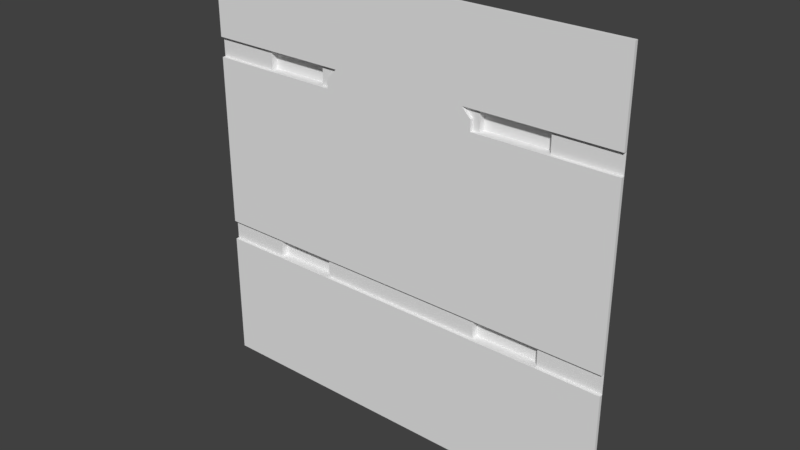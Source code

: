 # Source: exec2_3.blend  (saved by Blender 2.78.0; exported with 4.5.12 LTS)
import bpy
from mathutils import Matrix  # noqa: F401  (used for matrix-valued properties, if any)

bpy.ops.wm.read_factory_settings(use_empty=True)
scene = bpy.context.scene
scene.name = 'Scene'

# ---- collections
col_collection_1 = bpy.data.collections.new('Collection 1'); scene.collection.children.link(col_collection_1)

# ---- materials (node trees are filled in below, after node groups)
mat_exec2_3 = bpy.data.materials.new('exec2_3')
mat_exec2_3.alpha_threshold = 0.0
mat_exec2_3.use_transparent_shadow = False
mat_exec2_3.roughness = 0.5

# ---- material node trees

# ---- world
world_world = bpy.data.worlds.new('World'); scene.world = world_world
world_world.color = (0.05088, 0.05088, 0.05088)
world_world.use_sun_shadow = False
world_world.sun_shadow_jitter_overblur = 0.0
world_world.cycles.sampling_method = 'MANUAL'

# ---- meshes
me_exec2_3 = bpy.data.meshes.new('exec2_3')
me_exec2_3.from_pydata([(1.28, 1.28, 0.6607), (1.28, 1.28, 0.7793), (1.28, 1.28, -0.4999), (1.28, 1.28, -0.38), (1.261, 1.28, 0.6607), (1.261, 1.28, 0.7793), (1.261, 1.28, -0.38), (1.261, 1.28, -0.4999), (-1.28, 1.28, 0.7793), (-1.28, 1.28, 0.6607), (-1.28, 1.28, -0.38), (-1.28, 1.28, -0.4999), (-1.261, 1.28, 0.6607), (-1.261, 1.28, 0.7793), (-1.261, 1.28, -0.38), (-1.261, 1.28, -0.4999), (-1.28, 1.26, -1.28), (1.28, 1.26, -1.28), (-1.28, 1.26, 1.28), (1.28, 1.26, 1.28), (-1.28, 1.26, 0.6607), (1.28, 1.26, 0.6607), (1.28, 1.26, 0.7793), (-1.28, 1.26, 0.7793), (-1.28, 1.26, -0.38), (1.28, 1.26, -0.38), (-1.28, 1.26, -0.4999), (1.28, 1.26, -0.4999), (0.8999, 1.26, -1.28), (0.8999, 1.26, 1.28), (0.8999, 1.26, 0.6607), (0.8999, 1.26, 0.7793), (0.8999, 1.26, -0.38), (0.8999, 1.26, -0.4999), (0.5, 1.26, 1.28), (0.5, 1.26, 0.6607), (0.5, 1.26, 0.7793), (0.5, 1.26, -0.38), (0.5, 1.26, -0.4999), (0.5, 1.26, -1.28), (-0.52, 1.26, 1.28), (-0.52, 1.26, 0.6607), (-0.52, 1.26, 0.7793), (-0.52, 1.26, -0.38), (-0.52, 1.26, -0.4999), (-0.52, 1.26, -1.28), (-0.9, 1.26, 1.28), (-0.9, 1.26, 0.6607), (-0.9, 1.26, 0.7793), (-0.9, 1.26, -0.38), (-0.9, 1.26, -0.4999), (-0.9, 1.26, -1.28), (0.4046, 1.26, 0.7793), (0.4593, 1.26, 0.6607), (0.4593, 1.26, 0.7246), (-0.4071, 1.26, 0.7793), (-0.4692, 1.26, 0.6607), (-0.4692, 1.26, 0.7172), (-1.28, 1.28, 0.7793), (-1.28, 1.28, 0.6607), (-0.9, 1.28, 0.6607), (1.28, 1.28, 0.6607), (1.28, 1.28, 0.7793), (-0.9, 1.28, 0.7793), (1.28, 1.28, -0.4999), (1.28, 1.28, -0.38), (-0.9, 1.28, -0.38), (-1.28, 1.28, -0.38), (-1.28, 1.28, -0.4999), (-0.9, 1.28, -0.4999), (0.8999, 1.28, 0.6607), (0.8999, 1.28, 0.7793), (0.8999, 1.28, -0.38), (0.8999, 1.28, -0.4999), (0.5, 1.28, 0.6607), (0.5, 1.28, 0.7793), (0.5, 1.28, -0.38), (0.5, 1.28, -0.4999), (-0.4692, 1.28, 0.6607), (-0.52, 1.28, 0.6607), (-0.4071, 1.28, 0.7793), (-0.52, 1.28, 0.7793), (-0.52, 1.28, -0.38), (-0.52, 1.28, -0.4999), (0.4046, 1.28, 0.7793), (0.4593, 1.28, 0.6607), (0.4593, 1.28, 0.7246), (-0.4692, 1.28, 0.7172), (0.8999, 1.32, -0.4999), (0.8999, 1.32, -0.38), (0.8999, 1.32, 0.6607), (0.8999, 1.32, 0.7793), (0.5, 1.32, 0.6607), (0.5, 1.32, 0.7793), (0.5, 1.32, -0.38), (0.5, 1.32, -0.4999), (-0.52, 1.32, -0.4999), (-0.52, 1.32, -0.38), (-0.52, 1.32, 0.6607), (-0.52, 1.32, 0.7793), (-0.9, 1.32, 0.6607), (-0.9, 1.32, 0.7793), (-0.9, 1.32, -0.38), (-0.9, 1.32, -0.4999), (1.261, 1.26, -1.28), (1.261, 1.26, 1.28), (1.261, 1.26, 0.6607), (1.261, 1.26, 0.7793), (1.261, 1.26, -0.38), (1.261, 1.26, -0.4999), (1.261, 1.28, 0.6607), (1.261, 1.28, 0.7793), (1.261, 1.28, -0.38), (1.261, 1.28, -0.4999), (-1.261, 1.26, 1.28), (-1.261, 1.26, 0.6607), (-1.261, 1.26, 0.7793), (-1.261, 1.26, -0.38), (-1.261, 1.26, -0.4999), (-1.261, 1.26, -1.28), (-1.261, 1.28, 0.6607), (-1.261, 1.28, 0.7793), (-1.261, 1.28, -0.38), (-1.261, 1.28, -0.4999), (-1.28, 1.28, -1.28), (1.28, 1.28, -1.28), (-1.28, 1.28, 1.28), (1.28, 1.28, 1.28)], [], [(4, 0, 1, 5), (7, 2, 3, 6), (11, 15, 14, 10), (9, 12, 13, 8), (107, 22, 19, 105), (108, 25, 21, 106), (109, 27, 64, 113), (53, 35, 74, 85), (104, 17, 27, 109), (39, 28, 33, 38), (100, 98, 99, 101), (108, 32, 72, 112), (37, 32, 30, 35), (36, 31, 29, 34), (42, 55, 52, 36, 34, 40), (43, 37, 35, 53, 56, 41), (36, 52, 84, 75), (115, 47, 60, 120), (45, 39, 38, 44), (51, 45, 44, 50), (107, 31, 71, 111), (106, 21, 61, 110), (49, 43, 41, 47), (48, 42, 40, 46), (116, 48, 46, 114), (117, 49, 47, 115), (38, 33, 73, 77), (103, 96, 97, 102), (119, 51, 50, 118), (32, 37, 76, 72), (55, 57, 56, 53, 54, 52), (77, 73, 88, 95), (83, 82, 97, 96), (79, 78, 87, 80, 81), (83, 77, 76, 82), (66, 69, 103, 102), (72, 76, 94, 89), (120, 60, 63, 121), (123, 69, 66, 122), (84, 86, 85, 74, 75), (54, 53, 85, 86), (116, 23, 58, 121), (52, 54, 86, 84), (47, 41, 79, 60), (42, 48, 63, 81), (92, 90, 91, 93), (43, 49, 66, 82), (117, 24, 67, 122), (41, 56, 78, 79), (56, 57, 87, 78), (50, 44, 83, 69), (95, 88, 89, 94), (55, 42, 81, 80), (57, 55, 80, 87), (37, 43, 82, 76), (35, 30, 70, 74), (118, 50, 69, 123), (44, 38, 77, 83), (31, 36, 75, 71), (79, 81, 99, 98), (75, 74, 92, 93), (60, 79, 98, 100), (76, 77, 95, 94), (73, 72, 89, 88), (81, 63, 101, 99), (70, 71, 91, 90), (82, 66, 102, 97), (74, 70, 90, 92), (69, 83, 96, 103), (71, 75, 93, 91), (63, 60, 100, 101), (73, 113, 112, 72), (70, 110, 111, 71), (30, 106, 110, 70), (22, 107, 111, 62), (25, 108, 112, 65), (28, 104, 109, 33), (33, 109, 113, 73), (32, 108, 106, 30), (31, 107, 105, 29), (26, 118, 123, 68), (49, 117, 122, 66), (48, 116, 121, 63), (16, 119, 118, 26), (24, 117, 115, 20), (23, 116, 114, 18), (20, 115, 120, 59), (125, 64, 27, 17), (25, 65, 61, 21), (19, 22, 62, 127), (126, 58, 23, 18), (16, 26, 68, 124), (24, 20, 59, 67), (114, 46, 40, 34, 29, 105, 19, 127, 126, 18), (104, 28, 39, 45, 51, 119, 16, 124, 125, 17)])
_uv = me_exec2_3.uv_layers.new(name='UVMap')
_uv.uv.foreach_set('vector', [0.9901, 0.7581, 0.9975, 0.7581, 0.9975, 0.8044, 0.9901, 0.8044, 0.9901, 0.3047, 0.9975, 0.3047, 0.9975, 0.3516, 0.9901, 0.3516, 0.0, 0.3047, 0.007421, 0.3047, 0.007421, 0.3516, 0.0, 0.3516, 0.0, 0.7581, 0.007421, 0.7581, 0.007421, 0.8044, 0.0, 0.8044, 0.9926, 0.8044, 1.0, 0.8044, 1.0, 1.0, 0.9926, 1.0, 0.9926, 0.3516, 1.0, 0.3516, 1.0, 0.7581, 0.9926, 0.7581, 0.9926, 0.3047, 1.0, 0.3047, 1.0, 0.3047, 0.9926, 0.3047, 0.6794, 0.7606, 0.6978, 0.7606, 0.6978, 0.7606, 0.6794, 0.7606, 0.9926, 0.0, 1.0, 0.0, 1.0, 0.3047, 0.9926, 0.3047, 0.6953, 0.0, 0.8515, 0.0, 0.8515, 0.3047, 0.6953, 0.3047, 0.1503, 0.7601, 0.295, 0.7601, 0.295, 0.8028, 0.1503, 0.8028, 0.9926, 0.3491, 0.8491, 0.3491, 0.8491, 0.3491, 0.9926, 0.3491, 0.6953, 0.3516, 0.8515, 0.3516, 0.8515, 0.7581, 0.6953, 0.7581, 0.6953, 0.8044, 0.8515, 0.8044, 0.8515, 1.0, 0.6953, 1.0, 0.2969, 0.8044, 0.341, 0.8044, 0.6581, 0.8044, 0.6953, 0.8044, 0.6953, 1.0, 0.2969, 1.0, 0.2969, 0.3516, 0.6953, 0.3516, 0.6953, 0.7581, 0.6794, 0.7581, 0.3167, 0.7581, 0.2969, 0.7581, 0.6978, 0.8059, 0.6581, 0.8059, 0.6581, 0.8059, 0.6978, 0.8059, 0.007421, 0.7606, 0.1509, 0.7606, 0.1509, 0.7606, 0.007421, 0.7606, 0.2969, 0.0, 0.6953, 0.0, 0.6953, 0.3047, 0.2969, 0.3047, 0.1484, 0.0, 0.2969, 0.0, 0.2969, 0.3047, 0.1484, 0.3047, 0.9926, 0.8059, 0.8491, 0.8059, 0.8491, 0.8059, 0.9926, 0.8059, 0.9926, 0.7606, 1.0, 0.7606, 1.0, 0.7606, 0.9926, 0.7606, 0.1484, 0.3516, 0.2969, 0.3516, 0.2969, 0.7581, 0.1484, 0.7581, 0.1484, 0.8044, 0.2969, 0.8044, 0.2969, 1.0, 0.1484, 1.0, 0.007421, 0.8044, 0.1484, 0.8044, 0.1484, 1.0, 0.007421, 1.0, 0.007421, 0.3516, 0.1484, 0.3516, 0.1484, 0.7581, 0.007421, 0.7581, 0.8711, 0.3047, 1.027, 0.3047, 1.027, 0.3047, 0.8711, 0.3047, 0.1503, 0.3063, 0.295, 0.3063, 0.295, 0.3496, 0.1503, 0.3496, 0.007421, 0.0, 0.1484, 0.0, 0.1484, 0.3047, 0.007421, 0.3047, 0.8491, 0.3491, 0.6978, 0.3491, 0.6978, 0.3491, 0.8491, 0.3491, 0.341, 0.8044, 0.3167, 0.7802, 0.3167, 0.7581, 0.6794, 0.7581, 0.6794, 0.7831, 0.6581, 0.8044, 0.6996, 0.3088, 0.8473, 0.3088, 0.8473, 0.3088, 0.6996, 0.3088, 0.2926, 0.3088, 0.2926, 0.3472, 0.2926, 0.3472, 0.2926, 0.3088, 0.2969, 0.7581, 0.3167, 0.7581, 0.3167, 0.7802, 0.341, 0.8044, 0.2969, 0.8044, 0.2969, 0.3047, 0.6953, 0.3047, 0.6953, 0.3516, 0.2969, 0.3516, 0.1509, 0.3491, 0.1509, 0.3072, 0.1509, 0.3072, 0.1509, 0.3491, 0.8491, 0.3472, 0.6978, 0.3472, 0.6978, 0.3472, 0.8491, 0.3472, 0.007421, 0.7581, 0.1484, 0.7581, 0.1484, 0.8044, 0.007421, 0.8044, 0.007421, 0.3047, 0.1484, 0.3047, 0.1484, 0.3516, 0.007421, 0.3516, 0.6581, 0.8044, 0.6794, 0.7831, 0.6794, 0.7581, 0.6953, 0.7581, 0.6953, 0.8044, 0.6794, 0.7831, 0.6794, 0.7606, 0.6794, 0.7606, 0.6794, 0.7831, 0.007421, 0.8059, 0.0, 0.8059, 0.0, 0.8059, 0.007421, 0.8059, 0.6581, 0.802, 0.6794, 0.7831, 0.6794, 0.7831, 0.6581, 0.802, -0.005869, 0.7625, 0.145, 0.7625, 0.145, 0.7625, -0.005869, 0.7625, 0.1308, 0.8059, -0.01759, 0.8059, -0.01759, 0.8059, 0.1308, 0.8059, 0.6971, 0.7601, 0.8498, 0.7601, 0.8498, 0.8028, 0.6971, 0.8028, 0.2944, 0.3491, 0.1509, 0.3491, 0.1509, 0.3491, 0.2944, 0.3491, 0.007421, 0.3491, 0.0, 0.3491, 0.0, 0.3491, 0.007421, 0.3491, 0.2944, 0.7606, 0.3167, 0.7606, 0.3167, 0.7606, 0.2944, 0.7606, 0.3167, 0.7606, 0.3167, 0.7802, 0.3167, 0.7802, 0.3167, 0.7606, -0.01759, 0.3047, 0.1308, 0.3047, 0.1308, 0.3047, -0.01759, 0.3047, 0.6971, 0.3063, 0.8498, 0.3063, 0.8498, 0.3496, 0.6971, 0.3496, 0.341, 0.8059, 0.2944, 0.8059, 0.2944, 0.8059, 0.341, 0.8059, 0.3167, 0.7802, 0.341, 0.802, 0.341, 0.802, 0.3167, 0.7802, 0.6978, 0.3491, 0.2944, 0.3491, 0.2944, 0.3491, 0.6978, 0.3491, 0.8711, 0.7606, 1.027, 0.7606, 1.027, 0.7606, 0.8711, 0.7606, 0.007421, 0.3047, 0.1484, 0.3047, 0.1484, 0.3047, 0.007421, 0.3047, 0.2969, 0.3047, 0.6953, 0.3047, 0.6953, 0.3047, 0.2969, 0.3047, 1.027, 0.8059, 0.8711, 0.8059, 0.8711, 0.8059, 1.027, 0.8059, 0.2926, 0.7625, 0.2926, 0.8004, 0.2926, 0.8004, 0.2926, 0.7625, 0.6978, 0.802, 0.6978, 0.7606, 0.6978, 0.7606, 0.6978, 0.802, 0.1527, 0.7625, 0.2926, 0.7625, 0.2926, 0.7625, 0.1527, 0.7625, 0.6978, 0.3491, 0.6978, 0.3072, 0.6978, 0.3072, 0.6978, 0.3491, 0.8473, 0.3088, 0.8473, 0.3472, 0.8473, 0.3472, 0.8473, 0.3088, 0.2944, 0.802, 0.1509, 0.802, 0.1509, 0.802, 0.2944, 0.802, 0.8473, 0.7625, 0.8473, 0.8004, 0.8473, 0.8004, 0.8473, 0.7625, 0.2944, 0.3472, 0.1509, 0.3472, 0.1509, 0.3472, 0.2944, 0.3472, 0.6996, 0.7625, 0.8473, 0.7625, 0.8473, 0.7625, 0.6996, 0.7625, 0.1527, 0.3088, 0.2926, 0.3088, 0.2926, 0.3088, 0.1527, 0.3088, 0.8491, 0.802, 0.6978, 0.802, 0.6978, 0.802, 0.8491, 0.802, 0.1509, 0.802, 0.1509, 0.7606, 0.1509, 0.7606, 0.1509, 0.802, 0.8515, 0.3047, 0.9926, 0.3047, 0.9926, 0.3516, 0.8515, 0.3516, 0.8515, 0.7581, 0.9926, 0.7581, 0.9926, 0.8044, 0.8515, 0.8044, 0.8491, 0.7606, 0.9926, 0.7606, 0.9926, 0.7606, 0.8491, 0.7606, 1.0, 0.8059, 0.9926, 0.8059, 0.9926, 0.8059, 1.0, 0.8059, 1.0, 0.3491, 0.9926, 0.3491, 0.9926, 0.3491, 1.0, 0.3491, 0.8515, 0.0, 0.9926, 0.0, 0.9926, 0.3047, 0.8515, 0.3047, 0.8515, 0.3047, 0.9926, 0.3047, 0.9926, 0.3047, 0.8515, 0.3047, 0.8515, 0.3516, 0.9926, 0.3516, 0.9926, 0.7581, 0.8515, 0.7581, 0.8515, 0.8044, 0.9926, 0.8044, 0.9926, 1.0, 0.8515, 1.0, 0.0, 0.3047, 0.007421, 0.3047, 0.007421, 0.3047, 0.0, 0.3047, 0.1509, 0.3491, 0.007421, 0.3491, 0.007421, 0.3491, 0.1509, 0.3491, 0.1509, 0.8059, 0.007421, 0.8059, 0.007421, 0.8059, 0.1509, 0.8059, 0.0, 0.0, 0.007421, 0.0, 0.007421, 0.3047, 0.0, 0.3047, 0.0, 0.3516, 0.007421, 0.3516, 0.007421, 0.7581, 0.0, 0.7581, 0.0, 0.8044, 0.007421, 0.8044, 0.007421, 1.0, 0.0, 1.0, 0.0, 0.7606, 0.007421, 0.7606, 0.007421, 0.7606, 0.0, 0.7606, 0.9975, 0.0, 0.9975, 0.3047, 0.9975, 0.3047, 0.9975, 0.0, 0.9975, 0.3491, 0.9975, 0.3491, 0.9975, 0.7606, 0.9975, 0.7606, 0.9975, 1.0, 0.9975, 0.802, 0.9975, 0.802, 0.9975, 1.0, 0.002461, 1.0, 0.002461, 0.802, 0.002461, 0.802, 0.002461, 1.0, 0.002461, 0.0, 0.002461, 0.3047, 0.002461, 0.3047, 0.002461, 0.0, 0.002461, 0.3491, 0.002461, 0.7606, 0.002461, 0.7606, 0.002461, 0.3491, 0.007421, 1.0, 0.1484, 1.0, 0.2969, 1.0, 0.6953, 1.0, 0.8515, 1.0, 0.9926, 1.0, 1.0, 1.0, 0.9975, 1.0, 0.002461, 1.0, 0.002461, 1.0, 0.9926, 0.0, 0.8515, 0.0, 0.6953, 0.0, 0.2969, 0.0, 0.1484, 0.0, 0.007421, 0.0, 0.0, 0.0, 0.002461, 0.0, 0.9975, 0.0, 0.9975, 0.0])
me_exec2_3.materials.append(mat_exec2_3)
me_exec2_3.use_remesh_preserve_volume = False
me_exec2_3.use_remesh_preserve_attributes = False
me_exec2_3.use_mirror_vertex_groups = False
me_exec2_3.update()

# ---- objects
ob_exec2_3_mesh = bpy.data.objects.new('exec2_3_mesh', me_exec2_3)

# ---- transforms, parenting, visibility, modifiers, constraints
ob_exec2_3_mesh.location = (0.0, 0.0, 0.0)
ob_exec2_3_mesh.lineart.crease_threshold = 0.0

# ---- collection membership
col_collection_1.objects.link(ob_exec2_3_mesh)

# ---- scene / render settings (as saved in the file)
scene.frame_start = 1; scene.frame_end = 2; scene.frame_set(1)
scene.render.engine = 'BLENDER_EEVEE_NEXT'
scene.render.resolution_percentage = 50
scene.render.dither_intensity = 0.0
scene.cycles.use_denoising = False
scene.cycles.samples = 128
scene.cycles.sampling_pattern = 'TABULATED_SOBOL'
scene.cycles.light_sampling_threshold = 0.0
scene.cycles.use_adaptive_sampling = False
scene.cycles.use_light_tree = False
scene.cycles.blur_glossy = 0.0
scene.cycles.sample_clamp_indirect = 0.0
scene.view_settings.view_transform = 'Standard'
bpy.context.view_layer.update()

# ---- added for rendering (the .blend has no active camera and no usable light): camera, sun
cam_auto = bpy.data.cameras.new('AutoCamera')
cam_auto.lens = 50.0
cam_auto.sensor_width = 36.0
cam_auto.clip_end = 1000.0
ob_auto_camera = bpy.data.objects.new('AutoCamera', cam_auto)
scene.collection.objects.link(ob_auto_camera)
ob_auto_camera.location = (3.35013, -2.73016, 2.6801)
ob_auto_camera.rotation_euler = (1.09748, -7.21219e-08, 0.694738)
scene.camera = ob_auto_camera
light_auto_sun = bpy.data.lights.new('AutoSun', 'SUN')
light_auto_sun.energy = 3.0
light_auto_sun.angle = 0.0523599
ob_auto_sun = bpy.data.objects.new('AutoSun', light_auto_sun)
scene.collection.objects.link(ob_auto_sun)
ob_auto_sun.rotation_euler = (0.872665, 0.174533, 0.523599)
bpy.context.view_layer.update()
